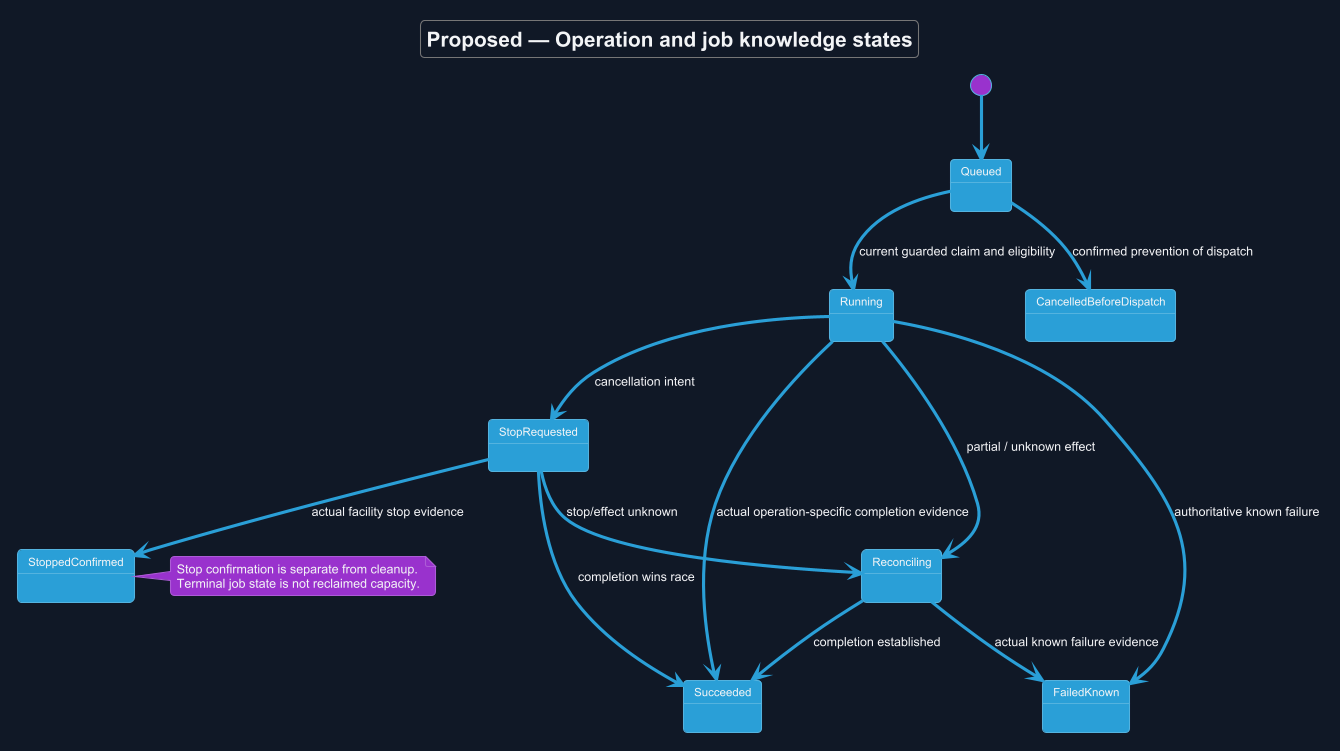

The diagram above was rendered by PlantUML. Its source (embedded in the PNG):
@startuml
!theme cyborg
skinparam backgroundColor #111827
skinparam defaultFontColor #F3F4F6
title Proposed — Operation and job knowledge states
skinparam backgroundColor #111827
skinparam shadowing false
skinparam defaultFontName Arial

[*] --> Queued
Queued --> Running : current guarded claim and eligibility
Queued --> CancelledBeforeDispatch : confirmed prevention of dispatch
Running --> Succeeded : actual operation-specific completion evidence
Running --> FailedKnown : authoritative known failure
Running --> Reconciling : partial / unknown effect
Running --> StopRequested : cancellation intent
StopRequested --> Succeeded : completion wins race
StopRequested --> StoppedConfirmed : actual facility stop evidence
StopRequested --> Reconciling : stop/effect unknown
Reconciling --> Succeeded : completion established
Reconciling --> FailedKnown : actual known failure evidence
note right of StoppedConfirmed
 Stop confirmation is separate from cleanup.
 Terminal job state is not reclaimed capacity.
end note

@enduml